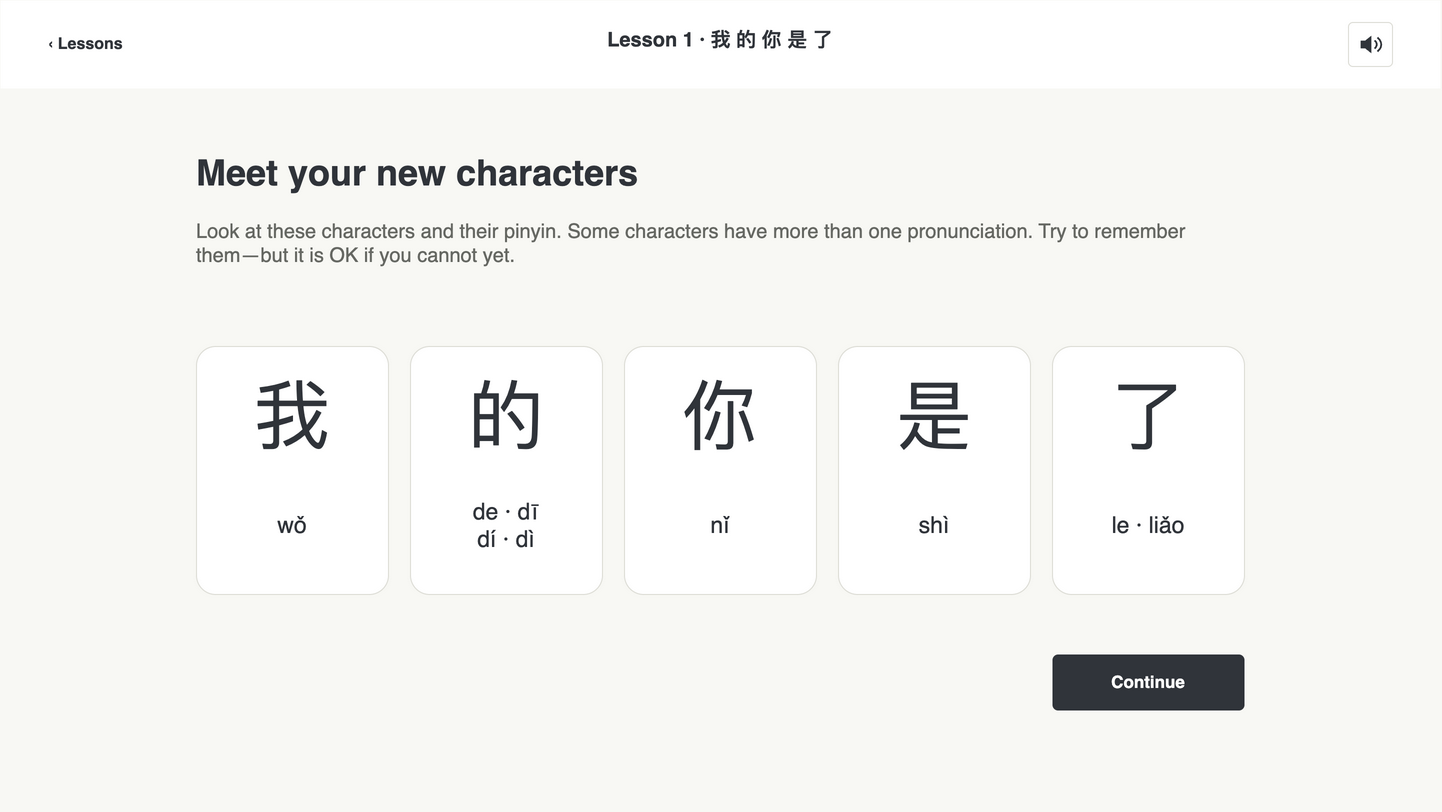

The diagram above was exported from draw.io. Its source (the exported page's mxGraphModel, read from the mxfile embedded in the PNG):
<mxGraphModel dx="1440" dy="810" grid="0" page="1" pageScale="1" pageWidth="1440" pageHeight="810" background="#F8F8F4" adaptiveColors="none" tooltips="1">
  <root>
    <mxCell id="0" />
    <mxCell id="1" parent="0" />
    <mxCell id="2" value="" style="html=1;rounded=1;arcSize=10;fillColor=#F8F8F4;strokeColor=none;" vertex="1" parent="1">
      <mxGeometry as="geometry" x="0" y="0" width="1440" height="810" />
    </mxCell>
    <mxCell id="3" value="" style="html=1;rounded=1;arcSize=10;fillColor=#FFFFFF;strokeColor=none;rounded=0;" vertex="1" parent="1">
      <mxGeometry as="geometry" x="0" y="0" width="1440" height="88" />
    </mxCell>
    <mxCell id="4" value="‹  Lessons" style="html=1;text;fillColor=none;strokeColor=none;whiteSpace=wrap;overflow=hidden;fontFamily=Helvetica;fontSize=16;fontColor=#30343A;fontStyle=1;align=left;verticalAlign=middle;spacing=0;" vertex="1" parent="1">
      <mxGeometry as="geometry" x="48" y="23" width="100" height="40" />
    </mxCell>
    <mxCell id="5" value="Lesson 1  ·  我 的 你 是 了" style="html=1;text;fillColor=none;strokeColor=none;whiteSpace=wrap;overflow=hidden;fontFamily=Helvetica;fontSize=20;fontColor=#30343A;fontStyle=1;align=center;verticalAlign=middle;spacing=0;" vertex="1" parent="1">
      <mxGeometry as="geometry" x="460" y="24" width="520" height="30" />
    </mxCell>
    <mxCell id="6" value="" style="html=1;rounded=1;arcSize=10;fillColor=#FFFFFF;strokeColor=#DDDDD6;" vertex="1" parent="1" tooltip="Mute sound">
      <mxGeometry as="geometry" x="1348" y="22" width="44" height="44" />
    </mxCell>
    <mxCell id="7" value="" style="html=1;shape=stencil(lVPbbsMgDP0aHjcF3F3yOLXdfyBCF1QKEaRr+veDubngSdHyFB/7YB+OA4N9bGWnmaicvGgGByZE7LQ86/DkXQKpcsO02CFsSygTXfWYO5lBN5iOffBnfTNN/+Ab1+pg+lyFI4O98s6lg8a7mOhMfGL65IP+Cv7qGsTYR3nrQ6Lh97cfEwAV7OAD580NjLUb6Eud6aqzXv78TqidzLUcXfx3tmxAJiDvjqgmp6xxC+7bBi4XBfllC5lvkcHXW8M6WVkf9TKRgtmqvA70+D9W8tdiFt2AugZk8/KW9xFXiAdB6iN+/LMDkHEETwOJunp1IVTd+EJGdXUpbiqL0thJXE3E0ZUWPv/1OAX0MaUUPnc4/gA=);strokeColor=#30343A;fillColor=#30343A;" vertex="1" parent="1" tooltip="Mute sound">
      <mxGeometry as="geometry" x="1358" y="32" width="24" height="24" />
    </mxCell>
    <mxCell id="8" value="Meet your new characters" style="html=1;text;fillColor=none;strokeColor=none;whiteSpace=wrap;overflow=hidden;fontFamily=Helvetica;fontSize=36;fontColor=#30343A;fontStyle=1;align=left;verticalAlign=middle;spacing=0;" vertex="1" parent="1">
      <mxGeometry as="geometry" x="196" y="148" width="1048" height="50" />
    </mxCell>
    <mxCell id="9" value="Look at these characters and their pinyin. Some characters have more than one pronunciation. Try to remember them—but it is OK if you cannot yet." style="html=1;text;fillColor=none;strokeColor=none;whiteSpace=wrap;overflow=hidden;fontFamily=Helvetica;fontSize=20;fontColor=#666863;fontStyle=0;align=left;verticalAlign=middle;spacing=0;verticalAlign=top;" vertex="1" parent="1">
      <mxGeometry as="geometry" x="196" y="214" width="1000" height="88" />
    </mxCell>
    <mxCell id="10" value="" style="html=1;rounded=1;arcSize=10;fillColor=#FFFFFF;strokeColor=#DDDDD6;" vertex="1" parent="1">
      <mxGeometry as="geometry" x="196" y="346" width="192" height="248" />
    </mxCell>
    <mxCell id="11" value="我" style="html=1;text;fillColor=none;strokeColor=none;whiteSpace=wrap;overflow=hidden;fontFamily=Helvetica;fontSize=76;fontColor=#30343A;fontStyle=0;align=center;verticalAlign=middle;spacing=0;" vertex="1" parent="1">
      <mxGeometry as="geometry" x="208" y="358" width="168" height="116" />
    </mxCell>
    <mxCell id="12" value="wǒ" style="html=1;text;fillColor=none;strokeColor=none;whiteSpace=wrap;overflow=hidden;fontFamily=Helvetica;fontSize=23;fontColor=#30343A;fontStyle=0;align=center;verticalAlign=middle;spacing=0;" vertex="1" parent="1">
      <mxGeometry as="geometry" x="208" y="490" width="168" height="70" />
    </mxCell>
    <mxCell id="13" value="" style="html=1;rounded=1;arcSize=10;fillColor=#FFFFFF;strokeColor=#DDDDD6;" vertex="1" parent="1">
      <mxGeometry as="geometry" x="410" y="346" width="192" height="248" />
    </mxCell>
    <mxCell id="14" value="的" style="html=1;text;fillColor=none;strokeColor=none;whiteSpace=wrap;overflow=hidden;fontFamily=Helvetica;fontSize=76;fontColor=#30343A;fontStyle=0;align=center;verticalAlign=middle;spacing=0;" vertex="1" parent="1">
      <mxGeometry as="geometry" x="422" y="358" width="168" height="116" />
    </mxCell>
    <mxCell id="15" value="de · dī&lt;br&gt;dí · dì" style="html=1;text;fillColor=none;strokeColor=none;whiteSpace=wrap;overflow=hidden;fontFamily=Helvetica;fontSize=23;fontColor=#30343A;fontStyle=0;align=center;verticalAlign=middle;spacing=0;" vertex="1" parent="1">
      <mxGeometry as="geometry" x="422" y="490" width="168" height="70" />
    </mxCell>
    <mxCell id="16" value="" style="html=1;rounded=1;arcSize=10;fillColor=#FFFFFF;strokeColor=#DDDDD6;" vertex="1" parent="1">
      <mxGeometry as="geometry" x="624" y="346" width="192" height="248" />
    </mxCell>
    <mxCell id="17" value="你" style="html=1;text;fillColor=none;strokeColor=none;whiteSpace=wrap;overflow=hidden;fontFamily=Helvetica;fontSize=76;fontColor=#30343A;fontStyle=0;align=center;verticalAlign=middle;spacing=0;" vertex="1" parent="1">
      <mxGeometry as="geometry" x="636" y="358" width="168" height="116" />
    </mxCell>
    <mxCell id="18" value="nǐ" style="html=1;text;fillColor=none;strokeColor=none;whiteSpace=wrap;overflow=hidden;fontFamily=Helvetica;fontSize=23;fontColor=#30343A;fontStyle=0;align=center;verticalAlign=middle;spacing=0;" vertex="1" parent="1">
      <mxGeometry as="geometry" x="636" y="490" width="168" height="70" />
    </mxCell>
    <mxCell id="19" value="" style="html=1;rounded=1;arcSize=10;fillColor=#FFFFFF;strokeColor=#DDDDD6;" vertex="1" parent="1">
      <mxGeometry as="geometry" x="838" y="346" width="192" height="248" />
    </mxCell>
    <mxCell id="20" value="是" style="html=1;text;fillColor=none;strokeColor=none;whiteSpace=wrap;overflow=hidden;fontFamily=Helvetica;fontSize=76;fontColor=#30343A;fontStyle=0;align=center;verticalAlign=middle;spacing=0;" vertex="1" parent="1">
      <mxGeometry as="geometry" x="850" y="358" width="168" height="116" />
    </mxCell>
    <mxCell id="21" value="shì" style="html=1;text;fillColor=none;strokeColor=none;whiteSpace=wrap;overflow=hidden;fontFamily=Helvetica;fontSize=23;fontColor=#30343A;fontStyle=0;align=center;verticalAlign=middle;spacing=0;" vertex="1" parent="1">
      <mxGeometry as="geometry" x="850" y="490" width="168" height="70" />
    </mxCell>
    <mxCell id="22" value="" style="html=1;rounded=1;arcSize=10;fillColor=#FFFFFF;strokeColor=#DDDDD6;" vertex="1" parent="1">
      <mxGeometry as="geometry" x="1052" y="346" width="192" height="248" />
    </mxCell>
    <mxCell id="23" value="了" style="html=1;text;fillColor=none;strokeColor=none;whiteSpace=wrap;overflow=hidden;fontFamily=Helvetica;fontSize=76;fontColor=#30343A;fontStyle=0;align=center;verticalAlign=middle;spacing=0;" vertex="1" parent="1">
      <mxGeometry as="geometry" x="1064" y="358" width="168" height="116" />
    </mxCell>
    <mxCell id="24" value="le · liǎo" style="html=1;text;fillColor=none;strokeColor=none;whiteSpace=wrap;overflow=hidden;fontFamily=Helvetica;fontSize=23;fontColor=#30343A;fontStyle=0;align=center;verticalAlign=middle;spacing=0;" vertex="1" parent="1">
      <mxGeometry as="geometry" x="1064" y="490" width="168" height="70" />
    </mxCell>
    <mxCell id="25" value="" style="html=1;rounded=1;arcSize=10;fillColor=#30343A;strokeColor=none;" vertex="1" parent="1" tooltip="Existing introduction Continue action, unchanged learning mechanics.">
      <mxGeometry as="geometry" x="1052" y="654" width="192" height="56" />
    </mxCell>
    <mxCell id="26" value="Continue" style="html=1;text;fillColor=none;strokeColor=none;whiteSpace=wrap;overflow=hidden;fontFamily=Helvetica;fontSize=17;fontColor=#FFFFFF;fontStyle=1;align=center;verticalAlign=middle;spacing=0;" vertex="1" parent="1">
      <mxGeometry as="geometry" x="1052" y="654" width="192" height="56" />
    </mxCell>
  </root>
</mxGraphModel>